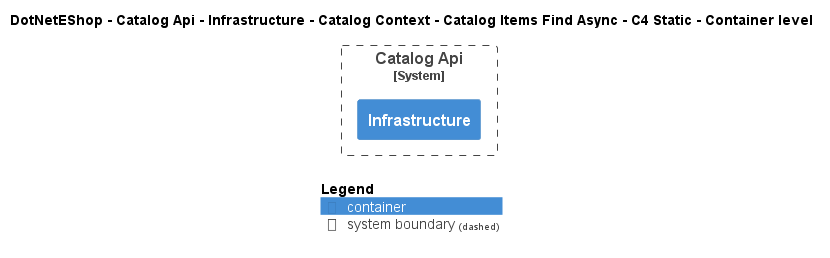

The diagram above was rendered by PlantUML. Its source (embedded in the PNG):
@startuml
!include ..\..\..\..\..\..\..\..\..\.c4s\C4_Container.puml

AddElementTag("c4interflow:lifecycle:new", $bgColor=green, $fontColor=#ffffff, $borderColor=green, $shadowing="False")
AddElementTag("c4interflow:lifecycle:changed", $bgColor=orange, $fontColor=#ffffff, $borderColor=orange, $shadowing="False")
AddElementTag("c4interflow:lifecycle:removed", $bgColor=red, $fontColor=#ffffff, $borderColor=red, $shadowing="False")

AddRelTag("c4interflow:lifecycle:new", $textColor=green, $lineColor=green)
AddRelTag("c4interflow:lifecycle:changed", $textColor=orange, $lineColor=orange)
AddRelTag("c4interflow:lifecycle:removed", $textColor=red, $lineColor=red)

SHOW_PERSON_PORTRAIT()
LAYOUT_TOP_DOWN()

skinparam linetype polyline

title DotNetEShop - Catalog Api - Infrastructure - Catalog Context - Catalog Items Find Async - C4 Static - Container level


System_Boundary(DotNetEShop.SoftwareSystems.CatalogApi, "Catalog Api") {
    Container(DotNetEShop.SoftwareSystems.CatalogApi.Containers.Infrastructure, "Infrastructure", "", "")
}



SHOW_LEGEND()
@enduml